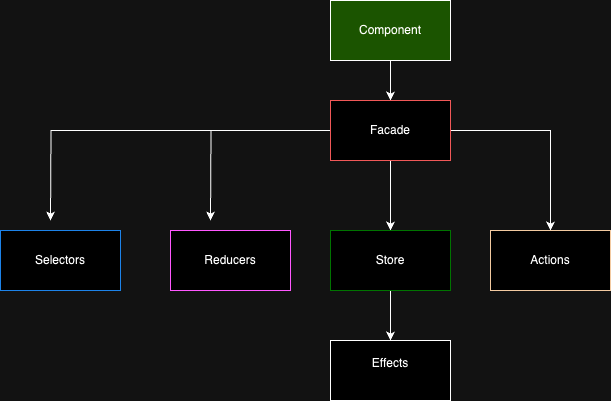

The diagram above was exported from draw.io. Its source (the exported page's mxGraphModel, read from the mxfile embedded in the PNG):
<mxGraphModel dx="1222" dy="799" grid="1" gridSize="10" guides="1" tooltips="1" connect="1" arrows="1" fold="1" page="1" pageScale="1" pageWidth="827" pageHeight="1169" math="0" shadow="0">
  <root>
    <mxCell id="0" />
    <mxCell id="1" parent="0" />
    <mxCell id="qnRzqDjVNp1PO-2SfuAw-18" style="edgeStyle=orthogonalEdgeStyle;rounded=0;orthogonalLoop=1;jettySize=auto;html=1;entryX=0.5;entryY=0;entryDx=0;entryDy=0;" edge="1" parent="1" source="qnRzqDjVNp1PO-2SfuAw-1" target="qnRzqDjVNp1PO-2SfuAw-2">
      <mxGeometry relative="1" as="geometry" />
    </mxCell>
    <mxCell id="qnRzqDjVNp1PO-2SfuAw-1" value="Component" style="rounded=0;whiteSpace=wrap;html=1;fillColor=#97D077;" vertex="1" parent="1">
      <mxGeometry x="400" y="130" width="120" height="60" as="geometry" />
    </mxCell>
    <mxCell id="qnRzqDjVNp1PO-2SfuAw-14" style="edgeStyle=orthogonalEdgeStyle;rounded=0;orthogonalLoop=1;jettySize=auto;html=1;" edge="1" parent="1" source="qnRzqDjVNp1PO-2SfuAw-2">
      <mxGeometry relative="1" as="geometry">
        <mxPoint x="120" y="350" as="targetPoint" />
      </mxGeometry>
    </mxCell>
    <mxCell id="qnRzqDjVNp1PO-2SfuAw-15" style="edgeStyle=orthogonalEdgeStyle;rounded=0;orthogonalLoop=1;jettySize=auto;html=1;" edge="1" parent="1" source="qnRzqDjVNp1PO-2SfuAw-2">
      <mxGeometry relative="1" as="geometry">
        <mxPoint x="280" y="350" as="targetPoint" />
      </mxGeometry>
    </mxCell>
    <mxCell id="qnRzqDjVNp1PO-2SfuAw-16" style="edgeStyle=orthogonalEdgeStyle;rounded=0;orthogonalLoop=1;jettySize=auto;html=1;entryX=0.5;entryY=0;entryDx=0;entryDy=0;" edge="1" parent="1" source="qnRzqDjVNp1PO-2SfuAw-2" target="qnRzqDjVNp1PO-2SfuAw-4">
      <mxGeometry relative="1" as="geometry" />
    </mxCell>
    <mxCell id="qnRzqDjVNp1PO-2SfuAw-17" style="edgeStyle=orthogonalEdgeStyle;rounded=0;orthogonalLoop=1;jettySize=auto;html=1;entryX=0.5;entryY=0;entryDx=0;entryDy=0;" edge="1" parent="1" source="qnRzqDjVNp1PO-2SfuAw-2" target="qnRzqDjVNp1PO-2SfuAw-5">
      <mxGeometry relative="1" as="geometry" />
    </mxCell>
    <mxCell id="qnRzqDjVNp1PO-2SfuAw-2" value="Facade" style="rounded=0;whiteSpace=wrap;html=1;strokeColor=#FF6666;" vertex="1" parent="1">
      <mxGeometry x="400" y="230" width="120" height="60" as="geometry" />
    </mxCell>
    <mxCell id="qnRzqDjVNp1PO-2SfuAw-3" value="Reducers" style="rounded=0;whiteSpace=wrap;html=1;strokeColor=#FF33FF;" vertex="1" parent="1">
      <mxGeometry x="240" y="360" width="120" height="60" as="geometry" />
    </mxCell>
    <mxCell id="qnRzqDjVNp1PO-2SfuAw-19" style="edgeStyle=orthogonalEdgeStyle;rounded=0;orthogonalLoop=1;jettySize=auto;html=1;entryX=0.5;entryY=0;entryDx=0;entryDy=0;" edge="1" parent="1" source="qnRzqDjVNp1PO-2SfuAw-4" target="qnRzqDjVNp1PO-2SfuAw-9">
      <mxGeometry relative="1" as="geometry" />
    </mxCell>
    <mxCell id="qnRzqDjVNp1PO-2SfuAw-4" value="Store" style="rounded=0;whiteSpace=wrap;html=1;strokeColor=#33FF33;" vertex="1" parent="1">
      <mxGeometry x="400" y="360" width="120" height="60" as="geometry" />
    </mxCell>
    <mxCell id="qnRzqDjVNp1PO-2SfuAw-5" value="Actions" style="rounded=0;whiteSpace=wrap;html=1;strokeColor=#522900;" vertex="1" parent="1">
      <mxGeometry x="560" y="360" width="120" height="60" as="geometry" />
    </mxCell>
    <mxCell id="qnRzqDjVNp1PO-2SfuAw-8" value="Selectors" style="rounded=0;whiteSpace=wrap;html=1;strokeColor=#3399FF;" vertex="1" parent="1">
      <mxGeometry x="70" y="360" width="120" height="60" as="geometry" />
    </mxCell>
    <mxCell id="qnRzqDjVNp1PO-2SfuAw-9" value="Effects&lt;div&gt;&lt;br&gt;&lt;/div&gt;" style="rounded=0;whiteSpace=wrap;html=1;" vertex="1" parent="1">
      <mxGeometry x="400" y="470" width="120" height="60" as="geometry" />
    </mxCell>
  </root>
</mxGraphModel>